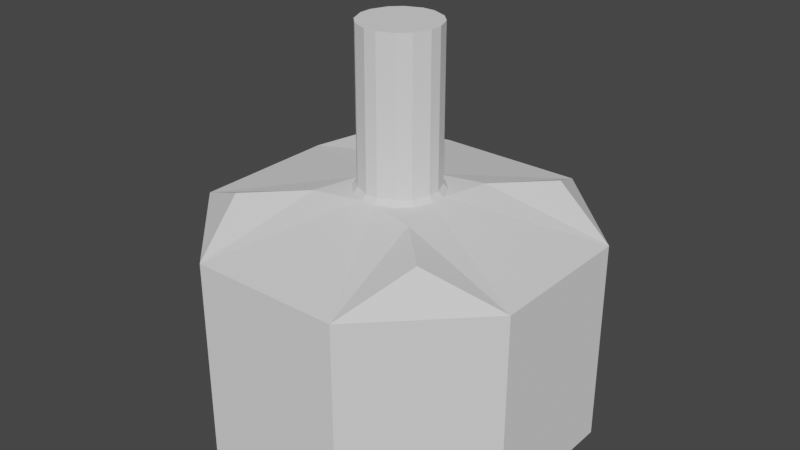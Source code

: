 # Source: Final2.blend  (saved by Blender 2.80.35; exported with 4.5.12 LTS)
import bpy
from mathutils import Matrix  # noqa: F401  (used for matrix-valued properties, if any)

bpy.ops.wm.read_factory_settings(use_empty=True)
scene = bpy.context.scene
scene.name = 'Scene'

# ---- collections
col_collection = bpy.data.collections.new('Collection'); scene.collection.children.link(col_collection)

# ---- world
world_world = bpy.data.worlds.new('World'); scene.world = world_world
world_world.color = (0.05088, 0.05088, 0.05088)
world_world.use_sun_shadow = False
world_world.sun_shadow_jitter_overblur = 0.0

# ---- meshes
me_plane_001 = bpy.data.meshes.new('Plane.001')
me_plane_001.from_pydata([(-2.347e-08, 0.7768, 0.0), (-2.771e-08, 0.1165, 1.077), (0.6727, -0.3884, 0.0), (0.1009, -0.05826, 1.077), (-0.6727, -0.3884, 0.0), (-0.1009, -0.05826, 1.077), (-0.7106, 0.7106, 3.0), (-0.7106, -0.7106, 3.0), (0.7106, -0.7106, 3.0), (0.7106, 0.7106, 3.0), (-0.3145, 0.5465, 3.0), (-0.5465, 0.3145, 3.0), (-0.5465, -0.3145, 3.0), (-0.3145, -0.5465, 3.0), (0.3145, -0.5465, 3.0), (0.5465, -0.3145, 3.0), (0.5465, 0.3145, 3.0), (0.3145, 0.5465, 3.0), (-0.5, 0.08058, 5.0), (-0.414, 0.2881, 5.0), (-0.2881, 0.414, 5.0), (-0.08058, 0.5, 5.0), (-0.08058, -0.5, 5.0), (-0.2881, -0.414, 5.0), (-0.414, -0.2881, 5.0), (-0.5, -0.08058, 5.0), (0.5, -0.08058, 5.0), (0.414, -0.2881, 5.0), (0.2881, -0.414, 5.0), (0.08058, -0.5, 5.0), (0.08058, 0.5, 5.0), (0.2881, 0.414, 5.0), (0.414, 0.2881, 5.0), (0.5, 0.08058, 5.0), (-0.1006, 0.5625, 3.0), (-0.08058, 0.5, 3.062), (-0.2881, 0.414, 3.062), (-0.3011, 0.4795, 3.0), (-0.4795, 0.3011, 3.0), (-0.414, 0.2881, 3.062), (-0.5, 0.08058, 3.062), (-0.5625, 0.1006, 3.0), (-0.5625, -0.1006, 3.0), (-0.5, -0.08058, 3.062), (-0.414, -0.2881, 3.062), (-0.4795, -0.3011, 3.0), (-0.3011, -0.4795, 3.0), (-0.2881, -0.414, 3.062), (-0.08058, -0.5, 3.062), (-0.1006, -0.5625, 3.0), (0.1006, -0.5625, 3.0), (0.08058, -0.5, 3.062), (0.2881, -0.414, 3.062), (0.3011, -0.4795, 3.0), (0.4795, -0.3011, 3.0), (0.414, -0.2881, 3.062), (0.5, -0.08058, 3.062), (0.5625, -0.1006, 3.0), (0.5625, 0.1006, 3.0), (0.5, 0.08058, 3.062), (0.414, 0.2881, 3.062), (0.4795, 0.3011, 3.0), (0.3011, 0.4795, 3.0), (0.2881, 0.414, 3.062), (0.08058, 0.5, 3.062), (0.1006, 0.5625, 3.0), (-0.9648, 2.25, 0.0), (-2.25, 0.9648, 0.0), (-2.25, -0.9648, 0.0), (-0.9648, -2.25, 0.0), (0.9648, -2.25, 0.0), (2.25, -0.9648, 0.0), (2.25, 0.9648, 0.0), (0.9648, 2.25, 0.0), (-2.25, 0.9648, 2.594), (-0.9648, 2.25, 2.594), (-1.341, 1.341, 3.0), (-0.9648, -2.25, 2.594), (-2.25, -0.9648, 2.594), (-1.341, -1.341, 3.0), (2.25, -0.9648, 2.594), (0.9648, -2.25, 2.594), (1.341, -1.341, 3.0), (0.9648, 2.25, 2.594), (2.25, 0.9648, 2.594), (1.341, 1.341, 3.0)], [], [(73, 75, 66), (42, 12, 7), (71, 84, 72), (66, 67, 71), (69, 81, 70), (1, 2, 0), (3, 4, 2), (3, 1, 5), (4, 1, 0), (58, 61, 16), (63, 32, 31), (37, 38, 11), (28, 55, 52), (42, 45, 12), (40, 25, 43), (50, 53, 14), (38, 41, 11), (46, 49, 13), (54, 57, 15), (62, 65, 17), (56, 33, 59), (23, 31, 27), (50, 14, 8), (48, 29, 51), (47, 24, 23), (21, 36, 35), (40, 19, 18), (25, 44, 43), (48, 23, 22), (29, 52, 51), (56, 27, 26), (33, 60, 59), (64, 31, 30), (53, 54, 15), (61, 62, 17), (64, 21, 35), (34, 10, 6), (58, 16, 9), (45, 46, 13), (20, 39, 36), (35, 37, 34), (40, 38, 39), (43, 45, 42), (48, 46, 47), (51, 53, 50), (56, 54, 55), (59, 61, 58), (64, 62, 63), (39, 37, 36), (65, 35, 34), (43, 41, 40), (47, 45, 44), (51, 49, 48), (55, 53, 52), (59, 57, 56), (63, 61, 60), (34, 37, 10), (74, 75, 76), (77, 78, 79), (80, 81, 82), (83, 84, 85), (71, 81, 80), (78, 69, 68), (73, 84, 83), (75, 67, 66), (67, 78, 68), (73, 83, 75), (7, 79, 78), (78, 74, 42), (74, 76, 6), (42, 74, 41), (6, 11, 41), (6, 41, 74), (7, 78, 42), (71, 80, 84), (67, 68, 69), (69, 70, 67), (70, 71, 67), (71, 72, 73), (73, 66, 71), (69, 77, 81), (1, 3, 2), (3, 5, 4), (4, 5, 1), (63, 60, 32), (6, 10, 11), (10, 37, 11), (28, 27, 55), (40, 18, 25), (56, 26, 33), (25, 18, 19), (19, 20, 31), (20, 21, 31), (21, 30, 31), (31, 32, 27), (32, 33, 27), (33, 26, 27), (27, 28, 23), (28, 29, 23), (29, 22, 23), (23, 24, 19), (24, 25, 19), (19, 31, 23), (8, 82, 81), (81, 77, 50), (77, 79, 7), (50, 77, 49), (7, 13, 49), (7, 49, 77), (8, 81, 50), (48, 22, 29), (47, 44, 24), (21, 20, 36), (40, 39, 19), (25, 24, 44), (48, 47, 23), (29, 28, 52), (56, 55, 27), (33, 32, 60), (64, 63, 31), (8, 14, 15), (14, 53, 15), (9, 16, 17), (16, 61, 17), (64, 30, 21), (6, 76, 75), (75, 83, 34), (83, 85, 9), (34, 83, 65), (9, 17, 65), (9, 65, 83), (6, 75, 34), (9, 85, 84), (84, 80, 58), (80, 82, 8), (58, 80, 57), (8, 15, 57), (8, 57, 80), (9, 84, 58), (7, 12, 13), (12, 45, 13), (20, 19, 39), (35, 36, 37), (40, 41, 38), (43, 44, 45), (48, 49, 46), (51, 52, 53), (56, 57, 54), (59, 60, 61), (64, 65, 62), (39, 38, 37), (65, 64, 35), (43, 42, 41), (47, 46, 45), (51, 50, 49), (55, 54, 53), (59, 58, 57), (63, 62, 61), (71, 70, 81), (78, 77, 69), (73, 72, 84), (75, 74, 67), (67, 74, 78)])
_uv = me_plane_001.uv_layers.new(name='UVMap')
_uv.uv.foreach_set('vector', [0.7144, 1.0, 0.2856, 1.0, 0.2856, 1.0, 0.0, 0.4088, 0.0, 0.2321, 0.0, 0.0, 1.0, 0.2856, 1.0, 0.7144, 1.0, 0.7144, 0.2856, 1.0, 0.0, 0.7144, 1.0, 0.2856, 0.2856, 0.0, 0.7144, 0.0, 0.7144, 0.0, 1.0, 1.0, 0.6667, 0.5, 1.0, 0.5, 0.6667, 1.0, 0.3333, 0.5, 0.6667, 0.5, 0.4578, 0.13, 0.25, 0.49, 0.04215, 0.13, 0.3333, 0.5, -5.96e-08, 1.0, -5.96e-08, 0.5, 1.0, 0.6056, 1.0, 0.7474, 1.0, 0.7679, 0.7881, 0.914, 0.914, 0.7881, 0.7881, 0.914, 0.2219, 1.0, 0.04347, 1.0, 0.0, 1.0, 0.7881, 0.08596, 0.914, 0.2119, 0.7881, 0.08596, 0.0, 0.3944, 0.0, 0.2526, 0.0, 0.2321, 0.0, 0.5806, 0.0, 0.4194, 0.0, 0.4194, 0.6056, 0.0, 0.7474, 0.0, 0.7679, 0.0, 0.04347, 1.0, -0.03953, 1.0, 0.0, 1.0, 0.0, 0.04347, 0.0, -0.03953, 0.0, 0.0, 0.9565, 0.0, 1.04, 0.0, 1.0, 0.0, 1.0, 0.9565, 1.0, 1.04, 1.0, 1.0, 1.0, 0.4194, 1.0, 0.5806, 1.0, 0.5806, 0.2119, 0.08596, 0.7881, 0.914, 0.914, 0.2119, 0.5912, 0.0, 0.7679, 0.0, 1.0, 0.0, 0.4194, 0.0, 0.5806, 0.0, 0.5806, 0.0, 0.2119, 0.08596, 0.08596, 0.2119, 0.2119, 0.08596, 0.4194, 1.0, 0.2119, 0.914, 0.4194, 1.0, 0.0, 0.5806, 0.08596, 0.7881, 0.0, 0.5806, 0.0, 0.4194, 0.08596, 0.2119, 0.0, 0.4194, 0.4194, 0.0, 0.2119, 0.08596, 0.4194, 0.0, 0.5806, 0.0, 0.7881, 0.08596, 0.5806, 0.0, 1.0, 0.4194, 0.914, 0.2119, 1.0, 0.4194, 1.0, 0.5806, 0.914, 0.7881, 1.0, 0.5806, 0.5806, 1.0, 0.7881, 0.914, 0.5806, 1.0, 0.7781, 0.0, 0.9565, 0.0, 1.0, 0.0, 1.0, 0.7781, 1.0, 0.9565, 1.0, 1.0, 0.5806, 1.0, 0.4194, 1.0, 0.4194, 1.0, 0.4088, 1.0, 0.2321, 1.0, 0.0, 1.0, 1.0, 0.5912, 1.0, 0.7679, 1.0, 1.0, 0.0, 0.2219, 0.0, 0.04347, 0.0, 0.0, 0.2119, 0.914, 0.08596, 0.7881, 0.2119, 0.914, 0.4194, 1.0, 0.2239, 0.919, 0.4194, 1.0, 0.0, 0.5806, 0.08098, 0.7761, 0.08596, 0.7881, 0.0, 0.4194, 0.08098, 0.2239, 0.0, 0.4194, 0.4194, 0.0, 0.2239, 0.08098, 0.2119, 0.08596, 0.5806, 0.0, 0.7761, 0.08098, 0.5806, 0.0, 1.0, 0.4194, 0.919, 0.2239, 0.914, 0.2119, 1.0, 0.5806, 0.919, 0.7761, 1.0, 0.5806, 0.5806, 1.0, 0.7761, 0.919, 0.7881, 0.914, 0.08596, 0.7881, 0.2119, 0.914, 0.2119, 0.914, 0.5912, 1.0, 0.4194, 1.0, 0.4088, 1.0, 0.0, 0.4194, 0.0, 0.5912, 0.0, 0.5806, 0.2119, 0.08596, 0.08596, 0.2119, 0.08596, 0.2119, 0.5806, 0.0, 0.4088, 0.0, 0.4194, 0.0, 0.914, 0.2119, 0.7881, 0.08596, 0.7881, 0.08596, 1.0, 0.5806, 1.0, 0.4088, 1.0, 0.4194, 0.7881, 0.914, 0.914, 0.7881, 0.914, 0.7881, 0.3944, 1.0, 0.2526, 1.0, 0.2321, 1.0, 0.0, 0.7144, 0.0, 1.0, 0.0, 1.0, 0.2856, 0.0, 0.0, 0.0, 0.0, 0.0, 1.0, 0.2856, 1.0, 0.0, 1.0, 0.0, 0.7144, 1.0, 1.0, 1.0, 1.0, 1.0, 1.0, 0.2856, 0.7144, 0.0, 1.0, 0.2856, 0.0, 0.2856, 0.2856, 0.0, 0.0, 0.2856, 0.7144, 1.0, 1.0, 0.7144, 0.7144, 1.0, 0.2856, 1.0, 0.0, 0.7144, 0.2856, 1.0, 0.0, 0.7144, 0.0, 0.2856, 0.0, 0.2856, 0.7144, 1.0, 0.7144, 1.0, 0.2856, 1.0, 0.0, 0.0, 0.0, 0.0, 0.0, 0.2856, 0.0, 0.2856, 0.0, 0.7144, 0.0, 0.4088, 0.0, 0.7144, 0.0, 1.0, 0.0, 1.0, 0.0, 0.4088, 0.0, 0.7144, 0.0, 0.5912, 0.0, 1.0, 0.0, 0.7679, 0.0, 0.5912, 0.0, 1.0, 0.0, 0.5912, 0.0, 0.7144, 0.0, 0.0, 0.0, 0.2856, 0.0, 0.4088, 1.0, 0.2856, 1.0, 0.2856, 1.0, 0.7144, 0.0, 0.7144, 0.0, 0.2856, 0.2856, 0.0, 0.2856, 0.0, 0.7144, 0.0, 0.0, 0.7144, 0.7144, 0.0, 1.0, 0.2856, 0.0, 0.7144, 1.0, 0.2856, 1.0, 0.7144, 0.7144, 1.0, 0.7144, 1.0, 0.2856, 1.0, 1.0, 0.2856, 0.2856, 0.0, 0.2856, 0.0, 0.7144, 0.0, 1.0, 1.0, 0.6667, 1.0, 0.6667, 0.5, 0.6667, 1.0, 0.3333, 1.0, 0.3333, 0.5, 0.3333, 0.5, 0.3333, 1.0, -5.96e-08, 1.0, 0.7881, 0.914, 0.914, 0.7881, 0.914, 0.7881, 0.0, 1.0, 0.2321, 1.0, 0.0, 1.0, 0.2321, 1.0, 0.2219, 1.0, 0.0, 1.0, 0.7881, 0.08596, 0.914, 0.2119, 0.914, 0.2119, 0.0, 0.5806, 0.0, 0.5806, 0.0, 0.4194, 1.0, 0.4194, 1.0, 0.4194, 1.0, 0.5806, 0.0, 0.4194, 0.0, 0.5806, 0.08596, 0.7881, 0.08596, 0.7881, 0.2119, 0.914, 0.7881, 0.914, 0.2119, 0.914, 0.4194, 1.0, 0.7881, 0.914, 0.4194, 1.0, 0.5806, 1.0, 0.7881, 0.914, 0.7881, 0.914, 0.914, 0.7881, 0.914, 0.2119, 0.914, 0.7881, 1.0, 0.5806, 0.914, 0.2119, 1.0, 0.5806, 1.0, 0.4194, 0.914, 0.2119, 0.914, 0.2119, 0.7881, 0.08596, 0.2119, 0.08596, 0.7881, 0.08596, 0.5806, 0.0, 0.2119, 0.08596, 0.5806, 0.0, 0.4194, 0.0, 0.2119, 0.08596, 0.2119, 0.08596, 0.08596, 0.2119, 0.08596, 0.7881, 0.08596, 0.2119, 0.0, 0.4194, 0.08596, 0.7881, 0.08596, 0.7881, 0.7881, 0.914, 0.2119, 0.08596, 1.0, 0.0, 1.0, 0.0, 0.7144, 0.0, 0.7144, 0.0, 0.2856, 0.0, 0.5912, 0.0, 0.2856, 0.0, 0.0, 0.0, 0.0, 0.0, 0.5912, 0.0, 0.2856, 0.0, 0.4088, 0.0, 0.0, 0.0, 0.2321, 0.0, 0.4088, 0.0, 0.0, 0.0, 0.4088, 0.0, 0.2856, 0.0, 1.0, 0.0, 0.7144, 0.0, 0.5912, 0.0, 0.4194, 0.0, 0.4194, 0.0, 0.5806, 0.0, 0.2119, 0.08596, 0.08596, 0.2119, 0.08596, 0.2119, 0.4194, 1.0, 0.2119, 0.914, 0.2119, 0.914, 0.0, 0.5806, 0.08596, 0.7881, 0.08596, 0.7881, 0.0, 0.4194, 0.08596, 0.2119, 0.08596, 0.2119, 0.4194, 0.0, 0.2119, 0.08596, 0.2119, 0.08596, 0.5806, 0.0, 0.7881, 0.08596, 0.7881, 0.08596, 1.0, 0.4194, 0.914, 0.2119, 0.914, 0.2119, 1.0, 0.5806, 0.914, 0.7881, 0.914, 0.7881, 0.5806, 1.0, 0.7881, 0.914, 0.7881, 0.914, 1.0, 0.0, 0.7679, 0.0, 1.0, 0.0, 0.7679, 0.0, 0.7781, 0.0, 1.0, 0.0, 1.0, 1.0, 1.0, 0.7679, 1.0, 1.0, 1.0, 0.7679, 1.0, 0.7781, 1.0, 1.0, 0.5806, 1.0, 0.5806, 1.0, 0.4194, 1.0, 0.0, 1.0, 0.0, 1.0, 0.2856, 1.0, 0.2856, 1.0, 0.7144, 1.0, 0.4088, 1.0, 0.7144, 1.0, 1.0, 1.0, 1.0, 1.0, 0.4088, 1.0, 0.7144, 1.0, 0.5912, 1.0, 1.0, 1.0, 0.7679, 1.0, 0.5912, 1.0, 1.0, 1.0, 0.5912, 1.0, 0.7144, 1.0, 0.0, 1.0, 0.2856, 1.0, 0.4088, 1.0, 1.0, 1.0, 1.0, 1.0, 1.0, 0.7144, 1.0, 0.7144, 1.0, 0.2856, 1.0, 0.5912, 1.0, 0.2856, 1.0, 0.0, 1.0, 0.0, 1.0, 0.5912, 1.0, 0.2856, 1.0, 0.4088, 1.0, 0.0, 1.0, 0.2321, 1.0, 0.4088, 1.0, 0.0, 1.0, 0.4088, 1.0, 0.2856, 1.0, 1.0, 1.0, 0.7144, 1.0, 0.5912, 0.0, 0.0, 0.0, 0.2321, 0.0, 0.0, 0.0, 0.2321, 0.0, 0.2219, 0.0, 0.0, 0.2119, 0.914, 0.08596, 0.7881, 0.08596, 0.7881, 0.4194, 1.0, 0.2119, 0.914, 0.2239, 0.919, 0.0, 0.5806, 0.0, 0.5806, 0.08098, 0.7761, 0.0, 0.4194, 0.08596, 0.2119, 0.08098, 0.2239, 0.4194, 0.0, 0.4194, 0.0, 0.2239, 0.08098, 0.5806, 0.0, 0.7881, 0.08596, 0.7761, 0.08098, 1.0, 0.4194, 1.0, 0.4194, 0.919, 0.2239, 1.0, 0.5806, 0.914, 0.7881, 0.919, 0.7761, 0.5806, 1.0, 0.5806, 1.0, 0.7761, 0.919, 0.08596, 0.7881, 0.08596, 0.7881, 0.2119, 0.914, 0.5912, 1.0, 0.5806, 1.0, 0.4194, 1.0, 0.0, 0.4194, 0.0, 0.4088, 0.0, 0.5912, 0.2119, 0.08596, 0.2119, 0.08596, 0.08596, 0.2119, 0.5806, 0.0, 0.5912, 0.0, 0.4088, 0.0, 0.914, 0.2119, 0.914, 0.2119, 0.7881, 0.08596, 1.0, 0.5806, 1.0, 0.5912, 1.0, 0.4088, 0.7881, 0.914, 0.7881, 0.914, 0.914, 0.7881, 1.0, 0.2856, 0.7144, 0.0, 0.7144, 0.0, 0.0, 0.2856, 0.2856, 0.0, 0.2856, 0.0, 0.7144, 1.0, 1.0, 0.7144, 1.0, 0.7144, 0.2856, 1.0, 0.0, 0.7144, 0.0, 0.7144, 0.0, 0.7144, 0.0, 0.7144, 0.0, 0.2856])
me_plane_001.use_remesh_preserve_volume = False
me_plane_001.use_remesh_preserve_attributes = False
me_plane_001.use_mirror_vertex_groups = False
me_plane_001.update()

# ---- objects
ob_plane = bpy.data.objects.new('Plane', me_plane_001)

# ---- transforms, parenting, visibility, modifiers, constraints
ob_plane.location = (0.0, 0.0, 0.0)
ob_plane.lineart.crease_threshold = 0.0

# ---- collection membership
col_collection.objects.link(ob_plane)

# ---- scene / render settings (as saved in the file)
scene.frame_start = 1; scene.frame_end = 250; scene.frame_set(1)
scene.render.engine = 'BLENDER_EEVEE_NEXT'
scene.render.motion_blur_shutter = 1.0
scene.cycles.use_denoising = False
scene.cycles.samples = 128
scene.cycles.sampling_pattern = 'TABULATED_SOBOL'
scene.cycles.use_adaptive_sampling = False
scene.cycles.use_light_tree = False
scene.view_settings.view_transform = 'Filmic'
bpy.context.view_layer.update()

# ---- added for rendering (the .blend has no active camera and no usable light): camera, sun
cam_auto = bpy.data.cameras.new('AutoCamera')
cam_auto.lens = 50.0
cam_auto.sensor_width = 36.0
cam_auto.clip_end = 1000.0
ob_auto_camera = bpy.data.objects.new('AutoCamera', cam_auto)
scene.collection.objects.link(ob_auto_camera)
ob_auto_camera.location = (7.48803, -8.98564, 8.49043)
ob_auto_camera.rotation_euler = (1.09748, -7.21219e-08, 0.694738)
scene.camera = ob_auto_camera
light_auto_sun = bpy.data.lights.new('AutoSun', 'SUN')
light_auto_sun.energy = 3.0
light_auto_sun.angle = 0.0523599
ob_auto_sun = bpy.data.objects.new('AutoSun', light_auto_sun)
scene.collection.objects.link(ob_auto_sun)
ob_auto_sun.rotation_euler = (0.872665, 0.174533, 0.523599)
bpy.context.view_layer.update()
